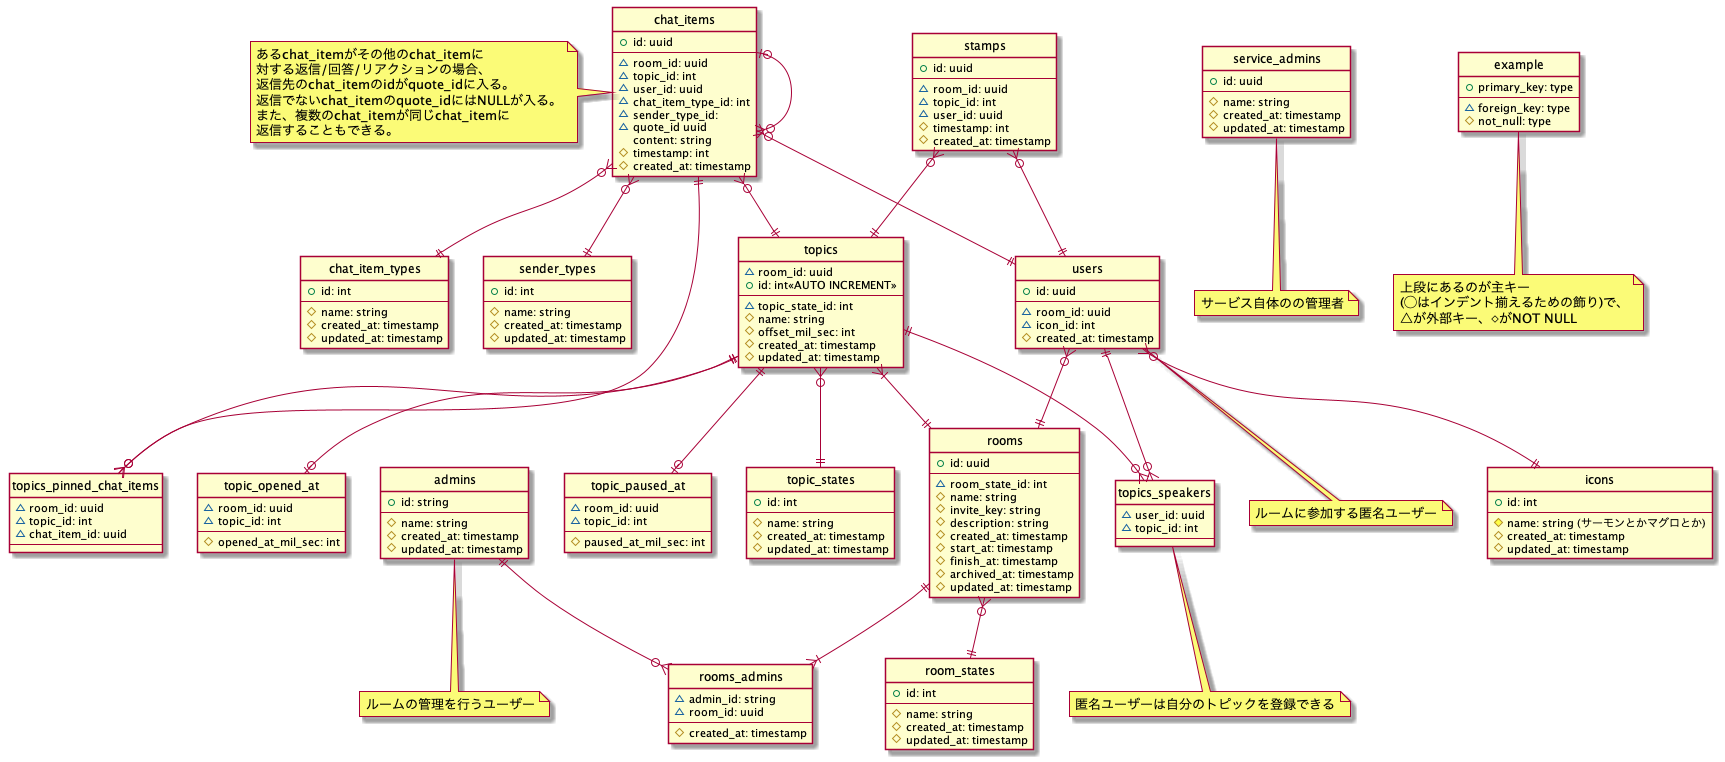

The diagram above was rendered by PlantUML. Its source (embedded in the PNG):
@startuml

hide circle
skinparam inetype ortho

entity users {
    +id: uuid
    --
    ~room_id: uuid
    ~icon_id: int
    #created_at: timestamp
}
note bottom: ルームに参加する匿名ユーザー

entity topics_speakers{
    ~user_id: uuid
    ~topic_id: int
    --
}
note bottom: 匿名ユーザーは自分のトピックを登録できる

entity admins {
    +id: string
    --
    #name: string
    #created_at: timestamp
    #updated_at: timestamp
}
note bottom: ルームの管理を行うユーザー

entity rooms_admins {
    ~admin_id: string
    ~room_id: uuid
    --
    #created_at: timestamp
}

entity service_admins {
    +id: uuid
    --
    #name: string
    #created_at: timestamp
    #updated_at: timestamp
}
note bottom: サービス自体のの管理者

entity icons {
    +id: int
    --
    #name: string (サーモンとかマグロとか)
    #created_at: timestamp
    #updated_at: timestamp
}

entity rooms {
    +id: uuid
    --
    ~room_state_id: int
    #name: string
    #invite_key: string
    #description: string
    #created_at: timestamp
    #start_at: timestamp
    #finish_at: timestamp
    #archived_at: timestamp
    #updated_at: timestamp
}

entity room_states {
    +id: int
    --
    #name: string
    #created_at: timestamp
    #updated_at: timestamp
}

entity topics {
    ~room_id: uuid
    +id: int<<AUTO INCREMENT>>
    --
    ~topic_state_id: int
    #name: string
    #offset_mil_sec: int
    #created_at: timestamp
    #updated_at: timestamp
}

entity topics_pinned_chat_items {
    ~room_id: uuid
    ~topic_id: int
    ~chat_item_id: uuid
    --
}

entity topic_states {
    +id: int
    --
    #name: string
    #created_at: timestamp
    #updated_at: timestamp
}

entity topic_opened_at {
    ~room_id: uuid
    ~topic_id: int
    --
    #opened_at_mil_sec: int
}

entity topic_paused_at{
    ~room_id: uuid
    ~topic_id: int
    --
    #paused_at_mil_sec: int
}

entity chat_items {
    +id: uuid
    --
    ~room_id: uuid
    ~topic_id: int
    ~user_id: uuid
    ~chat_item_type_id: int
    ~sender_type_id:
    ~quote_id uuid
    content: string
    #timestamp: int
    #created_at: timestamp
}
note left of chat_items
 あるchat_itemがその他のchat_itemに
 対する返信/回答/リアクションの場合、
 返信先のchat_itemのidがquote_idに入る。
 返信でないchat_itemのquote_idにはNULLが入る。
 また、複数のchat_itemが同じchat_itemに
 返信することもできる。
end note

entity chat_item_types {
    +id: int
    --
    #name: string
    #created_at: timestamp
    #updated_at: timestamp
}

entity sender_types {
    +id: int
    --
    #name: string
    #created_at: timestamp
    #updated_at: timestamp
}

entity stamps {
    +id: uuid
    --
    ~room_id: uuid
    ~topic_id: int
    ~user_id: uuid
    #timestamp: int
    #created_at: timestamp
}

users }o--|| icons
users }o--|| rooms
users ||--o{ topics_speakers
topics ||--o{ topics_speakers
admins ||--o{ rooms_admins
rooms ||--|{ rooms_admins
rooms }o--|| room_states
topics }|--|| rooms
topics ||--o{ topics_pinned_chat_items
topics }o--|| topic_states
topics ||--o| topic_opened_at
topics ||--o| topic_paused_at
chat_items||--o{ topics_pinned_chat_items
chat_items }o--|| topics
chat_items }o--|| users
chat_items }o--|| chat_item_types
chat_items |o--o{ chat_items
chat_items }o--|| sender_types
stamps }o--|| topics
stamps }o--|| users

entity example {
    +primary_key: type
    --
    ~foreign_key: type
    #not_null: type
}
note bottom: 上段にあるのが主キー\n(◯はインデント揃えるための飾り)で、\n△が外部キー、◇がNOT NULL

@enduml